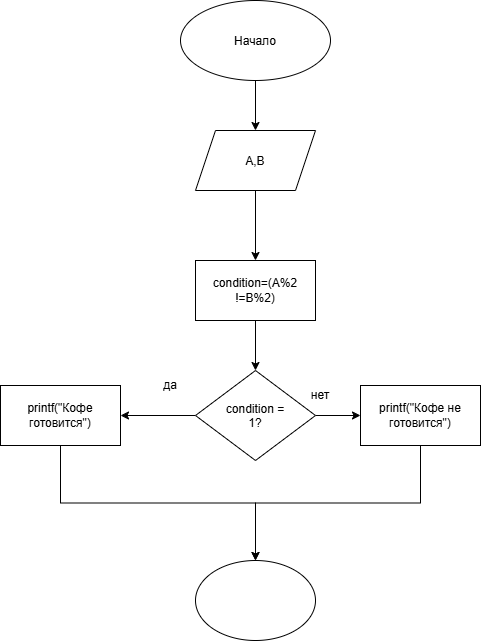

The diagram above was exported from draw.io. Its source (the exported page's mxGraphModel, read from the mxfile embedded in the PNG):
<mxGraphModel dx="1210" dy="690" grid="1" gridSize="10" guides="1" tooltips="1" connect="1" arrows="1" fold="1" page="1" pageScale="1" pageWidth="827" pageHeight="1169" math="0" shadow="0">
  <root>
    <mxCell id="0" />
    <mxCell id="1" parent="0" />
    <mxCell id="IjiwaPyHGkDpkEq5yl3w-5" edge="1" parent="1" source="IjiwaPyHGkDpkEq5yl3w-1" style="edgeStyle=orthogonalEdgeStyle;rounded=0;orthogonalLoop=1;jettySize=auto;html=1;exitX=0.5;exitY=1;exitDx=0;exitDy=0;entryX=0.5;entryY=0;entryDx=0;entryDy=0;" target="IjiwaPyHGkDpkEq5yl3w-3">
      <mxGeometry relative="1" as="geometry" />
    </mxCell>
    <mxCell id="IjiwaPyHGkDpkEq5yl3w-1" parent="1" style="ellipse;whiteSpace=wrap;html=1;shapeInside=1;" value="Начало" vertex="1">
      <mxGeometry height="80" width="150" x="320" y="60" as="geometry" />
    </mxCell>
    <mxCell id="IjiwaPyHGkDpkEq5yl3w-7" edge="1" parent="1" source="IjiwaPyHGkDpkEq5yl3w-2" style="edgeStyle=orthogonalEdgeStyle;rounded=0;orthogonalLoop=1;jettySize=auto;html=1;exitX=0.5;exitY=1;exitDx=0;exitDy=0;entryX=0.5;entryY=0;entryDx=0;entryDy=0;" target="IjiwaPyHGkDpkEq5yl3w-4">
      <mxGeometry relative="1" as="geometry" />
    </mxCell>
    <mxCell id="IjiwaPyHGkDpkEq5yl3w-2" parent="1" style="whiteSpace=wrap;html=1;" value="condition=(A%2 !=B%2)" vertex="1">
      <mxGeometry height="60" width="120" x="335" y="320" as="geometry" />
    </mxCell>
    <mxCell id="IjiwaPyHGkDpkEq5yl3w-6" edge="1" parent="1" source="IjiwaPyHGkDpkEq5yl3w-3" style="edgeStyle=orthogonalEdgeStyle;rounded=0;orthogonalLoop=1;jettySize=auto;html=1;exitX=0.5;exitY=1;exitDx=0;exitDy=0;" target="IjiwaPyHGkDpkEq5yl3w-2">
      <mxGeometry relative="1" as="geometry" />
    </mxCell>
    <mxCell id="IjiwaPyHGkDpkEq5yl3w-3" parent="1" style="shape=parallelogram;perimeter=parallelogramPerimeter;whiteSpace=wrap;html=1;shapeInside=1;fixedSize=1;" value="A,B" vertex="1">
      <mxGeometry height="60" width="120" x="335" y="190" as="geometry" />
    </mxCell>
    <mxCell id="IjiwaPyHGkDpkEq5yl3w-11" edge="1" parent="1" source="IjiwaPyHGkDpkEq5yl3w-4" style="edgeStyle=orthogonalEdgeStyle;rounded=0;orthogonalLoop=1;jettySize=auto;html=1;exitX=1;exitY=0.5;exitDx=0;exitDy=0;entryX=0;entryY=0.5;entryDx=0;entryDy=0;" target="IjiwaPyHGkDpkEq5yl3w-9">
      <mxGeometry relative="1" as="geometry" />
    </mxCell>
    <mxCell id="IjiwaPyHGkDpkEq5yl3w-12" edge="1" parent="1" source="IjiwaPyHGkDpkEq5yl3w-4" style="edgeStyle=orthogonalEdgeStyle;rounded=0;orthogonalLoop=1;jettySize=auto;html=1;exitX=0;exitY=0.5;exitDx=0;exitDy=0;" target="IjiwaPyHGkDpkEq5yl3w-8">
      <mxGeometry relative="1" as="geometry" />
    </mxCell>
    <mxCell id="IjiwaPyHGkDpkEq5yl3w-4" parent="1" style="rhombus;whiteSpace=wrap;html=1;shapeInside=1;" value="condition = 1?" vertex="1">
      <mxGeometry height="90" width="120" x="335" y="430" as="geometry" />
    </mxCell>
    <mxCell id="IjiwaPyHGkDpkEq5yl3w-13" edge="1" parent="1" source="IjiwaPyHGkDpkEq5yl3w-8" style="edgeStyle=orthogonalEdgeStyle;rounded=0;orthogonalLoop=1;jettySize=auto;html=1;exitX=0.5;exitY=1;exitDx=0;exitDy=0;" target="IjiwaPyHGkDpkEq5yl3w-10">
      <mxGeometry relative="1" as="geometry" />
    </mxCell>
    <mxCell id="IjiwaPyHGkDpkEq5yl3w-8" parent="1" style="whiteSpace=wrap;html=1;" value="printf(&quot;Кофе готовится&quot;)" vertex="1">
      <mxGeometry height="60" width="120" x="140" y="445" as="geometry" />
    </mxCell>
    <mxCell id="IjiwaPyHGkDpkEq5yl3w-14" edge="1" parent="1" source="IjiwaPyHGkDpkEq5yl3w-9" style="edgeStyle=orthogonalEdgeStyle;rounded=0;orthogonalLoop=1;jettySize=auto;html=1;exitX=0.5;exitY=1;exitDx=0;exitDy=0;" target="IjiwaPyHGkDpkEq5yl3w-10">
      <mxGeometry relative="1" as="geometry" />
    </mxCell>
    <mxCell id="IjiwaPyHGkDpkEq5yl3w-9" parent="1" style="whiteSpace=wrap;html=1;" value="printf(&quot;Кофе не готовится&quot;)" vertex="1">
      <mxGeometry height="60" width="120" x="500" y="445" as="geometry" />
    </mxCell>
    <mxCell id="IjiwaPyHGkDpkEq5yl3w-10" parent="1" style="ellipse;whiteSpace=wrap;html=1;shapeInside=1;" value="" vertex="1">
      <mxGeometry height="80" width="120" x="335" y="620" as="geometry" />
    </mxCell>
    <mxCell id="IjiwaPyHGkDpkEq5yl3w-15" parent="1" style="text;html=1;whiteSpace=wrap;strokeColor=none;fillColor=none;align=center;verticalAlign=middle;rounded=0;" value="нет" vertex="1">
      <mxGeometry height="30" width="60" x="430" y="440" as="geometry" />
    </mxCell>
    <mxCell id="IjiwaPyHGkDpkEq5yl3w-16" parent="1" style="text;html=1;whiteSpace=wrap;strokeColor=none;fillColor=none;align=center;verticalAlign=middle;rounded=0;" value="да" vertex="1">
      <mxGeometry height="30" width="60" x="280" y="430" as="geometry" />
    </mxCell>
  </root>
</mxGraphModel>